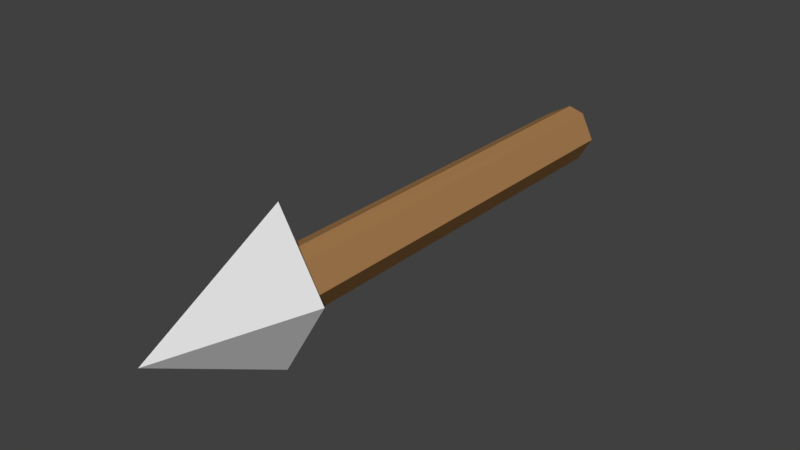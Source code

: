 # Source: Broken_arrow_head.blend  (saved by Blender 2.79.0; exported with 4.5.12 LTS)
import bpy
from mathutils import Matrix  # noqa: F401  (used for matrix-valued properties, if any)

bpy.ops.wm.read_factory_settings(use_empty=True)
scene = bpy.context.scene
scene.name = 'Scene'

# ---- collections
col_collection_1 = bpy.data.collections.new('Collection 1'); scene.collection.children.link(col_collection_1)

# ---- materials (node trees are filled in below, after node groups)
mat_arrowfeather = bpy.data.materials.new('ArrowFeather')
mat_arrowfeather.alpha_threshold = 0.0
mat_arrowfeather.use_transparent_shadow = False
mat_arrowfeather.diffuse_color = (0.8, 0.2322, 0.101, 1.0)
mat_arrowfeather.specular_color = (1.0, 0.1007, 0.09328)
mat_arrowfeather.roughness = 0.5
mat_arrowfeather.specular_intensity = 0.4028
mat_arrowhead = bpy.data.materials.new('ArrowHead')
mat_arrowhead.alpha_threshold = 0.0
mat_arrowhead.use_transparent_shadow = False
mat_arrowhead.roughness = 0.5
mat_arrowhead.specular_intensity = 0.6919
mat_arrowstick = bpy.data.materials.new('ArrowStick')
mat_arrowstick.alpha_threshold = 0.0
mat_arrowstick.use_transparent_shadow = False
mat_arrowstick.diffuse_color = (0.3786, 0.2006, 0.07757, 1.0)
mat_arrowstick.roughness = 0.5
mat_arrowstick.specular_intensity = 0.0

# ---- material node trees

# ---- world
world_world = bpy.data.worlds.new('World'); scene.world = world_world
world_world.color = (0.05088, 0.05088, 0.05088)
world_world.use_sun_shadow = False
world_world.sun_shadow_jitter_overblur = 0.0
world_world.cycles.sampling_method = 'MANUAL'

# ---- meshes
me_arrow = bpy.data.meshes.new('Arrow')
me_arrow.from_pydata([(-0.03272, -0.5355, -0.05594), (-0.06518, -0.5355, 0.0), (-0.03272, -0.5355, 0.05594), (-0.1015, -0.4949, 7.451e-09), (0.0, -0.4949, -0.1733), (0.03272, -0.5355, -0.05594), (0.0, -0.5355, -0.06832), (1.49e-08, -0.4949, 0.1733), (0.06518, -0.5355, 0.0), (0.03272, -0.5355, 0.05594), (0.1015, -0.4949, -7.451e-09), (1.63e-09, -0.8173, -2.328e-10), (7.451e-09, -0.5355, 0.06832), (-0.01046, 0.4374, 0.004477), (-0.006972, 0.451, -0.009114), (0.0007803, 0.4583, -0.01617), (-0.00791, 0.4493, 0.01822), (0.0005193, 0.4521, 0.0208), (0.02169, 0.4662, 0.001582), (0.008017, 0.4607, -0.00951), (0.01548, 0.4545, 0.01624), (7.451e-09, 0.4516, 0.06816), (0.03313, 0.4549, 0.05709), (0.06477, 0.4518, 2.19e-06), (0.03227, 0.4517, -0.05581), (8.266e-08, 0.4518, -0.06827), (-0.03117, 0.4139, 0.05395), (-0.04304, 0.2066, -5.55e-05), (-0.03227, 0.4517, -0.05581), (0.0001165, 0.4521, 0.04565), (0.0199, 0.4593, 0.04196), (0.04064, 0.4667, 0.001244), (0.01967, 0.4748, -0.03952), (-0.0005303, 0.4789, -0.04788), (-0.01618, 0.43, 0.03118), (-0.02466, 0.3937, 0.002663), (-0.01953, 0.4546, -0.0282), (0.001511, 0.4536, 0.003442)], [], [(28, 0, 1, 27), (4, 11, 3), (28, 25, 6, 0), (26, 27, 1, 2), (7, 3, 11), (26, 2, 12, 21), (24, 23, 8, 5), (4, 10, 11), (24, 5, 6, 25), (22, 9, 8, 23), (7, 11, 10), (17, 37, 16), (22, 21, 12, 9), (30, 29, 21, 22), (31, 30, 22, 23), (33, 32, 24, 25), (32, 31, 23, 24), (29, 34, 26, 21), (34, 35, 27, 26), (36, 33, 25, 28), (35, 36, 28, 27), (20, 17, 29, 30), (18, 20, 30, 31), (15, 19, 32, 33), (19, 18, 31, 32), (17, 16, 34, 29), (16, 13, 35, 34), (14, 15, 33, 36), (13, 14, 36, 35), (16, 37, 13), (13, 37, 14), (14, 37, 15), (15, 37, 19), (19, 37, 18), (18, 37, 20), (20, 37, 17), (4, 3, 7, 10)])
me_arrow.polygons.foreach_set('material_index', [2, 1, 2, 2, 1, 2, 2, 1, 2, 2, 1, 2, 2, 2, 2, 2, 2, 2, 2, 2, 2, 2, 2, 2, 2, 2, 2, 2, 2, 2, 2, 2, 2, 2, 2, 2, 1])
me_arrow.materials.append(mat_arrowfeather)
me_arrow.materials.append(mat_arrowhead)
me_arrow.materials.append(mat_arrowstick)
me_arrow.use_remesh_preserve_volume = False
me_arrow.use_remesh_preserve_attributes = False
me_arrow.use_mirror_vertex_groups = False
me_arrow.update()

# ---- objects
ob_arrow = bpy.data.objects.new('Arrow', me_arrow)

# ---- transforms, parenting, visibility, modifiers, constraints
ob_arrow.location = (0.0, 0.0, 0.0)
ob_arrow.lineart.crease_threshold = 0.0

# ---- collection membership
col_collection_1.objects.link(ob_arrow)

# ---- scene / render settings (as saved in the file)
scene.frame_start = 1; scene.frame_end = 250; scene.frame_set(1)
scene.render.engine = 'BLENDER_EEVEE_NEXT'
scene.render.resolution_percentage = 50
scene.render.dither_intensity = 0.0
scene.cycles.use_denoising = False
scene.cycles.samples = 128
scene.cycles.sampling_pattern = 'TABULATED_SOBOL'
scene.cycles.use_adaptive_sampling = False
scene.cycles.use_light_tree = False
scene.cycles.blur_glossy = 0.0
scene.cycles.sample_clamp_indirect = 0.0
scene.view_settings.view_transform = 'Standard'
bpy.context.view_layer.update()

# ---- added for rendering (the .blend has no active camera and no usable light): camera, sun
cam_auto = bpy.data.cameras.new('AutoCamera')
cam_auto.lens = 50.0
cam_auto.sensor_width = 36.0
cam_auto.clip_end = 1000.0
ob_auto_camera = bpy.data.objects.new('AutoCamera', cam_auto)
scene.collection.objects.link(ob_auto_camera)
ob_auto_camera.location = (1.25555, -1.67588, 1.00444)
ob_auto_camera.rotation_euler = (1.09748, -7.21219e-08, 0.694738)
scene.camera = ob_auto_camera
light_auto_sun = bpy.data.lights.new('AutoSun', 'SUN')
light_auto_sun.energy = 3.0
light_auto_sun.angle = 0.0523599
ob_auto_sun = bpy.data.objects.new('AutoSun', light_auto_sun)
scene.collection.objects.link(ob_auto_sun)
ob_auto_sun.rotation_euler = (0.872665, 0.174533, 0.523599)
bpy.context.view_layer.update()
